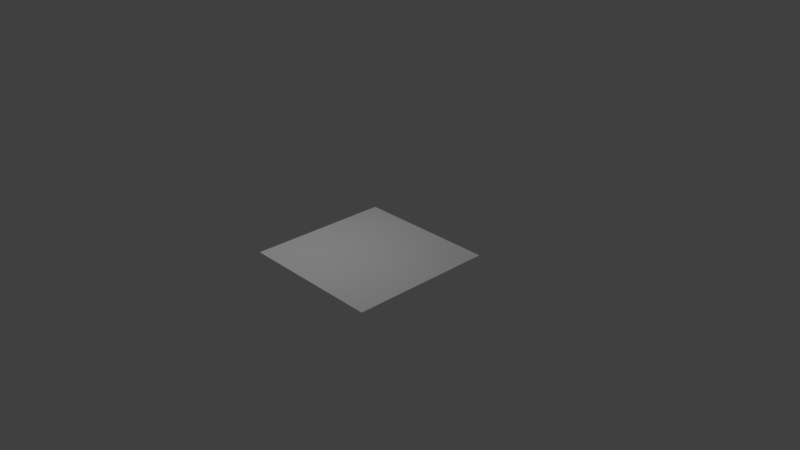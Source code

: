 # Source: simple_floor.blend  (saved by Blender 2.79.0; exported with 4.5.12 LTS)
import bpy
from mathutils import Matrix  # noqa: F401  (used for matrix-valued properties, if any)

bpy.ops.wm.read_factory_settings(use_empty=True)
scene = bpy.context.scene
scene.name = 'Scene'

# ---- collections
col_collection_1 = bpy.data.collections.new('Collection 1'); scene.collection.children.link(col_collection_1)

# ---- world
world_world_001 = bpy.data.worlds.new('World.001'); scene.world = world_world_001
world_world_001.color = (0.05088, 0.05088, 0.05088)
world_world_001.use_sun_shadow = False
world_world_001.sun_shadow_jitter_overblur = 0.0
world_world_001.cycles.sampling_method = 'MANUAL'

# ---- cameras
cam_camera = bpy.data.cameras.new('Camera')
cam_camera.clip_end = 100.0
cam_camera.lens = 35.0
cam_camera.sensor_width = 32.0
cam_camera.sensor_height = 18.0
cam_camera.ortho_scale = 7.314
cam_camera.dof.focus_distance = 0.0
cam_camera.dof.aperture_fstop = 128.0

# ---- lights
light_lamp = bpy.data.lights.new('Lamp', 'POINT')
light_lamp.transmission_factor = 0.0
light_lamp.cutoff_distance = 30.0
light_lamp.energy = 100.0
light_lamp.shadow_buffer_clip_start = 1.001
light_lamp.shadow_soft_size = 0.1
light_lamp.shadow_maximum_resolution = 0.006
light_lamp.use_absolute_resolution = True

# ---- meshes
me_floor = bpy.data.meshes.new('Floor')
me_floor.from_pydata([(1.0, 1.0, 0.0), (1.0, -1.0, 0.0), (-1.0, -1.0, 0.0), (-1.0, 1.0, 0.0)], [], [(0, 3, 2, 1)])
_uv = me_floor.uv_layers.new(name='UVMap')
_uv.uv.foreach_set('vector', [1.0, 0.0, 1.0, 1.0, 2.384e-07, 1.0, 0.0, 2.384e-07])
me_floor.materials.append(None)
me_floor.use_remesh_preserve_volume = False
me_floor.use_remesh_preserve_attributes = False
me_floor.use_mirror_vertex_groups = False
me_floor.update()

# ---- objects
ob_floor = bpy.data.objects.new('Floor', me_floor)
ob_lamp = bpy.data.objects.new('Lamp', light_lamp)
ob_camera = bpy.data.objects.new('Camera', cam_camera)

# ---- transforms, parenting, visibility, modifiers, constraints
ob_floor.location = (0.0, 0.0, 0.0)
ob_floor.scale = (1.0, 1.0, 1.0)
ob_floor.lock_rotations_4d = False
ob_floor.empty_display_type = 'ARROWS'
ob_floor.lineart.crease_threshold = 0.0
ob_lamp.location = (-0.5302, -0.5039, 3.482)
ob_lamp.rotation_euler = (0.6503, 0.05522, 1.866)
ob_lamp.lock_rotations_4d = False
ob_lamp.empty_display_type = 'ARROWS'
ob_lamp.color = (0.0, 0.0, 0.0, 0.0)
ob_lamp.lineart.crease_threshold = 0.0
ob_camera.location = (7.481, -6.508, 5.344)
ob_camera.rotation_euler = (1.109, 0.0, 0.8149)
ob_camera.lock_rotations_4d = False
ob_camera.empty_display_type = 'ARROWS'
ob_camera.color = (0.0, 0.0, 0.0, 0.0)
ob_camera.display_type = 'WIRE'
ob_camera.lineart.crease_threshold = 0.0

# ---- collection membership
col_collection_1.objects.link(ob_floor)
col_collection_1.objects.link(ob_lamp)
col_collection_1.objects.link(ob_camera)

# ---- scene / render settings (as saved in the file)
scene.camera = ob_camera
scene.frame_start = 1; scene.frame_end = 250; scene.frame_set(1)
scene.render.engine = 'BLENDER_EEVEE_NEXT'
scene.render.resolution_percentage = 50
scene.render.dither_intensity = 0.0
scene.cycles.use_denoising = False
scene.cycles.samples = 128
scene.cycles.sampling_pattern = 'TABULATED_SOBOL'
scene.cycles.use_adaptive_sampling = False
scene.cycles.use_light_tree = False
scene.cycles.blur_glossy = 0.0
scene.cycles.sample_clamp_indirect = 0.0
scene.view_settings.view_transform = 'Standard'
bpy.context.view_layer.update()
